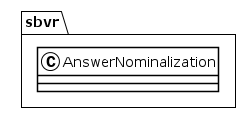

The diagram above was rendered by PlantUML. Its source (embedded in the PNG):
@startuml
!theme plain
package sbvr {
class AnswerNominalization {
}
}
@enduml